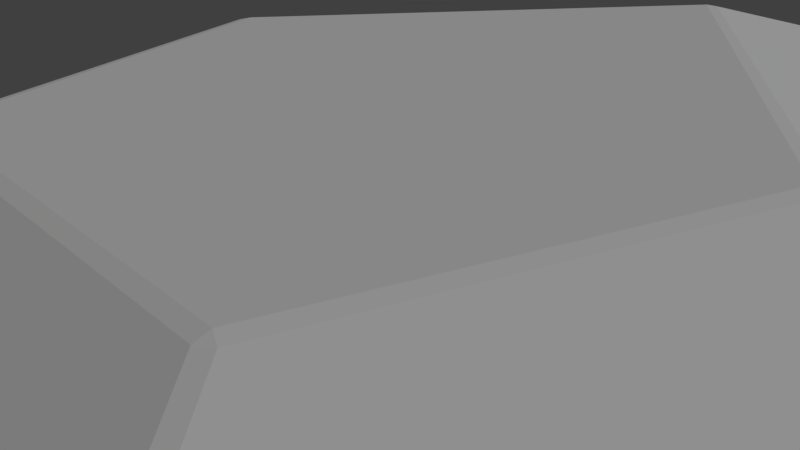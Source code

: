 # Source: gem-5-long.blend  (saved by Blender 2.78.0; exported with 4.5.12 LTS)
import bpy
from mathutils import Matrix  # noqa: F401  (used for matrix-valued properties, if any)

bpy.ops.wm.read_factory_settings(use_empty=True)
scene = bpy.context.scene
scene.name = 'Scene'

# ---- collections
col_collection_1 = bpy.data.collections.new('Collection 1'); scene.collection.children.link(col_collection_1)

# ---- world
world_world = bpy.data.worlds.new('World'); scene.world = world_world
world_world.color = (0.05088, 0.05088, 0.05088)
world_world.use_sun_shadow = False
world_world.sun_shadow_jitter_overblur = 0.0
world_world.cycles.sampling_method = 'MANUAL'

# ---- cameras
cam_camera = bpy.data.cameras.new('Camera')
cam_camera.clip_end = 100.0
cam_camera.lens = 35.0
cam_camera.sensor_width = 32.0
cam_camera.sensor_height = 18.0
cam_camera.ortho_scale = 7.314
cam_camera.dof.focus_distance = 0.0

# ---- lights
light_lamp = bpy.data.lights.new('Lamp', 'SUN')
light_lamp.transmission_factor = 0.0
light_lamp.cutoff_distance = 30.0
light_lamp.angle = 0.1993
light_lamp.energy = 1.0
light_lamp.shadow_buffer_clip_start = 1.001
light_lamp.shadow_soft_size = 0.1
light_lamp.shadow_cascade_max_distance = 1000.0

# ---- meshes
me_cylinder = bpy.data.meshes.new('Cylinder')
me_cylinder.from_pydata([(9.448, 3.174, 0.0), (9.474, 2.977, 0.0), (0.09489, 15.69, 0.0), (-0.09489, 15.69, 0.0), (-9.686e-08, 7.857, -2.0), (-0.09472, 8.052, -1.96), (0.09472, 8.052, -1.96), (-1.118e-07, 7.857, 2.0), (0.09472, 8.052, 1.96), (-0.09472, 8.052, 1.96), (4.644, 1.527, -2.0), (4.786, 1.659, -1.961), (4.824, 1.466, -1.956), (4.786, 1.659, 1.961), (4.644, 1.527, 2.0), (4.824, 1.466, 1.956), (2.866, -3.945, -2.0), (3.041, -4.021, -1.956), (2.885, -4.135, -1.956), (2.885, -4.135, 1.956), (3.041, -4.021, 1.956), (2.866, -3.945, 2.0), (-2.866, -3.945, -2.0), (-2.885, -4.135, -1.956), (-3.041, -4.021, -1.956), (-3.041, -4.021, 1.956), (-2.885, -4.135, 1.956), (-2.866, -3.945, 2.0), (-4.644, 1.527, -2.0), (-4.824, 1.466, -1.956), (-4.786, 1.659, -1.961), (-4.786, 1.659, 1.961), (-4.824, 1.466, 1.956), (-4.644, 1.527, 2.0), (5.759, -8.09, 0.0), (5.915, -7.977, 0.0), (-5.915, -7.977, 0.0), (-5.759, -8.09, 0.0), (-9.448, 3.174, 0.0), (-9.474, 2.977, 0.0)], [], [(6, 2, 0, 11), (12, 1, 35, 17), (34, 19, 26, 37), (38, 31, 9, 3), (36, 25, 32, 39), (24, 36, 39, 29), (18, 34, 37, 23), (4, 10, 16, 22, 28), (1, 15, 20, 35), (30, 38, 3, 5), (14, 7, 33, 27, 21), (4, 5, 6), (7, 8, 9), (10, 11, 12), (13, 14, 15), (16, 17, 18), (19, 20, 21), (22, 23, 24), (25, 26, 27), (28, 29, 30), (31, 32, 33), (6, 11, 10, 4), (31, 38, 39, 32), (25, 36, 37, 26), (13, 8, 7, 14), (3, 9, 8, 2), (1, 12, 11, 0), (12, 17, 16, 10), (19, 34, 35, 20), (20, 15, 14, 21), (34, 18, 17, 35), (18, 23, 22, 16), (15, 1, 0, 13), (26, 19, 21, 27), (36, 24, 23, 37), (24, 29, 28, 22), (5, 3, 2, 6), (32, 25, 27, 33), (38, 30, 29, 39), (30, 5, 4, 28), (9, 31, 33, 7), (2, 8, 13, 0)])
me_cylinder.use_remesh_preserve_volume = False
me_cylinder.use_remesh_preserve_attributes = False
me_cylinder.use_mirror_vertex_groups = False
me_cylinder.update()

# ---- objects
ob_gem = bpy.data.objects.new('gem', me_cylinder)
ob_lamp = bpy.data.objects.new('Lamp', light_lamp)
ob_camera = bpy.data.objects.new('Camera', cam_camera)

# ---- transforms, parenting, visibility, modifiers, constraints
ob_gem.location = (0.0, 0.0, 0.0)
ob_gem.lineart.crease_threshold = 0.0
ob_lamp.location = (4.076, 1.005, 20.47)
ob_lamp.rotation_euler = (0.6503, 0.05522, 1.866)
ob_lamp.lock_rotations_4d = False
ob_lamp.empty_display_type = 'ARROWS'
ob_lamp.color = (0.0, 0.0, 0.0, 0.0)
ob_lamp.lineart.crease_threshold = 0.0
ob_camera.location = (7.481, -6.508, 5.344)
ob_camera.rotation_euler = (1.109, 0.0, 0.8149)
ob_camera.lock_rotations_4d = False
ob_camera.empty_display_type = 'ARROWS'
ob_camera.color = (0.0, 0.0, 0.0, 0.0)
ob_camera.display_type = 'WIRE'
ob_camera.lineart.crease_threshold = 0.0

# ---- collection membership
col_collection_1.objects.link(ob_gem)
col_collection_1.objects.link(ob_lamp)
col_collection_1.objects.link(ob_camera)

# ---- scene / render settings (as saved in the file)
scene.camera = ob_camera
scene.frame_start = 1; scene.frame_end = 250; scene.frame_set(1)
scene.render.engine = 'CYCLES'
scene.render.resolution_percentage = 50
scene.render.dither_intensity = 0.0
scene.cycles.use_denoising = False
scene.cycles.samples = 128
scene.cycles.sampling_pattern = 'TABULATED_SOBOL'
scene.cycles.light_sampling_threshold = 0.0
scene.cycles.use_adaptive_sampling = False
scene.cycles.use_light_tree = False
scene.cycles.blur_glossy = 0.0
scene.cycles.sample_clamp_indirect = 0.0
scene.view_settings.view_transform = 'Standard'
scene.unit_settings.scale_length = 0.01
bpy.context.view_layer.update()
